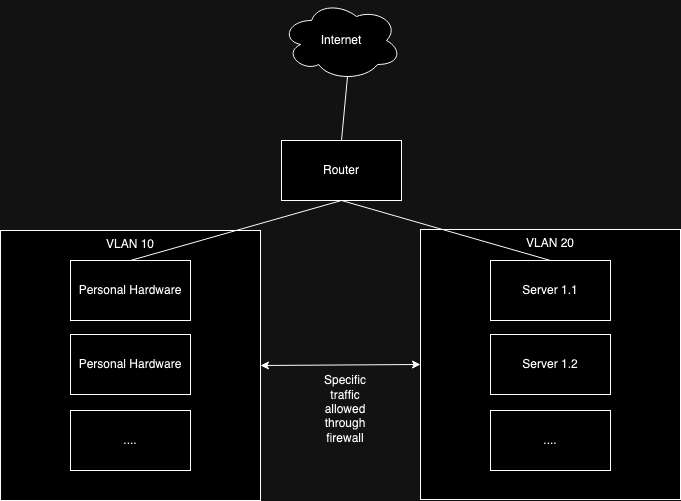

The diagram above was exported from draw.io. Its source (the exported page's mxGraphModel, read from the mxfile embedded in the PNG):
<mxGraphModel dx="1026" dy="625" grid="1" gridSize="10" guides="1" tooltips="1" connect="1" arrows="1" fold="1" page="1" pageScale="1" pageWidth="850" pageHeight="1100" math="0" shadow="0">
  <root>
    <mxCell id="0" />
    <mxCell id="1" parent="0" />
    <mxCell id="nCdiumUnFe-sobkJ3sBV-1" value="Router" style="rounded=0;whiteSpace=wrap;html=1;" vertex="1" parent="1">
      <mxGeometry x="361" y="170" width="120" height="60" as="geometry" />
    </mxCell>
    <mxCell id="nCdiumUnFe-sobkJ3sBV-2" value="&lt;div&gt;Internet&lt;/div&gt;" style="ellipse;shape=cloud;whiteSpace=wrap;html=1;" vertex="1" parent="1">
      <mxGeometry x="361" y="30" width="120" height="80" as="geometry" />
    </mxCell>
    <mxCell id="nCdiumUnFe-sobkJ3sBV-3" value="VLAN 10" style="rounded=0;whiteSpace=wrap;html=1;verticalAlign=top;" vertex="1" parent="1">
      <mxGeometry x="80" y="260" width="260" height="270" as="geometry" />
    </mxCell>
    <mxCell id="nCdiumUnFe-sobkJ3sBV-4" value="&lt;div&gt;VLAN 20&lt;br&gt;&lt;/div&gt;" style="rounded=0;whiteSpace=wrap;html=1;align=center;verticalAlign=top;" vertex="1" parent="1">
      <mxGeometry x="500" y="259" width="260" height="270" as="geometry" />
    </mxCell>
    <mxCell id="nCdiumUnFe-sobkJ3sBV-5" value="Personal Hardware" style="rounded=0;whiteSpace=wrap;html=1;" vertex="1" parent="1">
      <mxGeometry x="150" y="364" width="120" height="60" as="geometry" />
    </mxCell>
    <mxCell id="nCdiumUnFe-sobkJ3sBV-6" value="Server 1.1" style="rounded=0;whiteSpace=wrap;html=1;" vertex="1" parent="1">
      <mxGeometry x="570" y="290" width="120" height="60" as="geometry" />
    </mxCell>
    <mxCell id="nCdiumUnFe-sobkJ3sBV-7" value="Personal Hardware" style="rounded=0;whiteSpace=wrap;html=1;" vertex="1" parent="1">
      <mxGeometry x="150" y="290" width="120" height="60" as="geometry" />
    </mxCell>
    <mxCell id="nCdiumUnFe-sobkJ3sBV-8" value="Server 1.2" style="rounded=0;whiteSpace=wrap;html=1;" vertex="1" parent="1">
      <mxGeometry x="570" y="364" width="120" height="60" as="geometry" />
    </mxCell>
    <mxCell id="nCdiumUnFe-sobkJ3sBV-9" value="&lt;div&gt;....&lt;/div&gt;" style="rounded=0;whiteSpace=wrap;html=1;" vertex="1" parent="1">
      <mxGeometry x="570" y="440" width="120" height="60" as="geometry" />
    </mxCell>
    <mxCell id="nCdiumUnFe-sobkJ3sBV-10" value="...." style="rounded=0;whiteSpace=wrap;html=1;" vertex="1" parent="1">
      <mxGeometry x="150" y="440" width="120" height="60" as="geometry" />
    </mxCell>
    <mxCell id="nCdiumUnFe-sobkJ3sBV-13" value="" style="endArrow=classic;startArrow=classic;html=1;rounded=0;exitX=1;exitY=0.5;exitDx=0;exitDy=0;entryX=0;entryY=0.5;entryDx=0;entryDy=0;" edge="1" parent="1" source="nCdiumUnFe-sobkJ3sBV-3" target="nCdiumUnFe-sobkJ3sBV-4">
      <mxGeometry width="50" height="50" relative="1" as="geometry">
        <mxPoint x="400" y="350" as="sourcePoint" />
        <mxPoint x="450" y="300" as="targetPoint" />
      </mxGeometry>
    </mxCell>
    <mxCell id="nCdiumUnFe-sobkJ3sBV-14" value="Specific traffic allowed through firewall" style="text;html=1;align=center;verticalAlign=middle;whiteSpace=wrap;rounded=0;" vertex="1" parent="1">
      <mxGeometry x="395" y="424" width="60" height="30" as="geometry" />
    </mxCell>
    <mxCell id="nCdiumUnFe-sobkJ3sBV-16" value="" style="endArrow=none;html=1;rounded=0;entryX=0.55;entryY=0.95;entryDx=0;entryDy=0;entryPerimeter=0;exitX=0.5;exitY=0;exitDx=0;exitDy=0;" edge="1" parent="1" source="nCdiumUnFe-sobkJ3sBV-1" target="nCdiumUnFe-sobkJ3sBV-2">
      <mxGeometry width="50" height="50" relative="1" as="geometry">
        <mxPoint x="400" y="350" as="sourcePoint" />
        <mxPoint x="450" y="300" as="targetPoint" />
      </mxGeometry>
    </mxCell>
    <mxCell id="nCdiumUnFe-sobkJ3sBV-17" value="" style="endArrow=none;html=1;rounded=0;exitX=0.5;exitY=0;exitDx=0;exitDy=0;entryX=0.5;entryY=1;entryDx=0;entryDy=0;" edge="1" parent="1" source="nCdiumUnFe-sobkJ3sBV-7" target="nCdiumUnFe-sobkJ3sBV-1">
      <mxGeometry width="50" height="50" relative="1" as="geometry">
        <mxPoint x="400" y="350" as="sourcePoint" />
        <mxPoint x="450" y="300" as="targetPoint" />
      </mxGeometry>
    </mxCell>
    <mxCell id="nCdiumUnFe-sobkJ3sBV-18" value="" style="endArrow=none;html=1;rounded=0;entryX=0.5;entryY=1;entryDx=0;entryDy=0;exitX=0.5;exitY=0;exitDx=0;exitDy=0;" edge="1" parent="1" source="nCdiumUnFe-sobkJ3sBV-6" target="nCdiumUnFe-sobkJ3sBV-1">
      <mxGeometry width="50" height="50" relative="1" as="geometry">
        <mxPoint x="400" y="350" as="sourcePoint" />
        <mxPoint x="450" y="300" as="targetPoint" />
      </mxGeometry>
    </mxCell>
  </root>
</mxGraphModel>